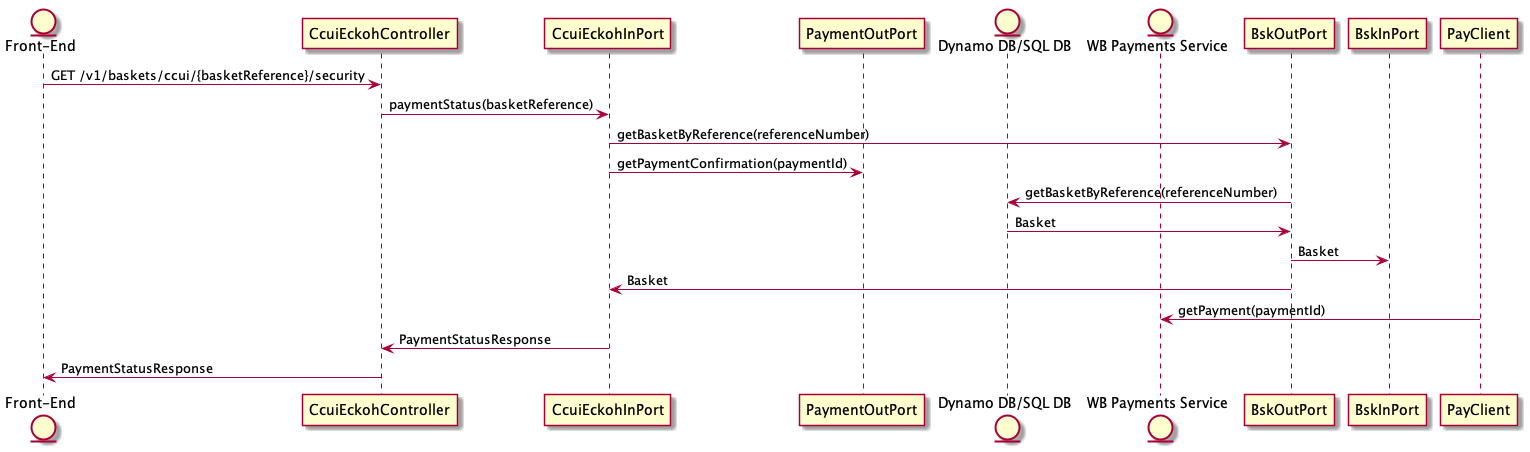

The diagram above was rendered by PlantUML. Its source (embedded in the PNG):
@startuml
entity "Front-End" as A

participant CcuiEckohController as Controller
participant CcuiEckohInPort as CcuiInPort
participant PaymentOutPort as PayOutPort

entity "Dynamo DB/SQL DB" as DB
entity "WB Payments Service" as WBPayment

A -> Controller: GET /v1/baskets/ccui/{basketReference}/security
Controller -> CcuiInPort: paymentStatus(basketReference)
CcuiInPort -> BskOutPort: getBasketByReference(referenceNumber)
CcuiInPort -> PayOutPort: getPaymentConfirmation(paymentId)

BskOutPort -> DB: getBasketByReference(referenceNumber)
BskOutPort <- DB: Basket
BskInPort <- BskOutPort: Basket

BskOutPort -> CcuiInPort: Basket

PayClient -> WBPayment: getPayment(paymentId)

Controller <- CcuiInPort: PaymentStatusResponse
A <- Controller: PaymentStatusResponse
@enduml